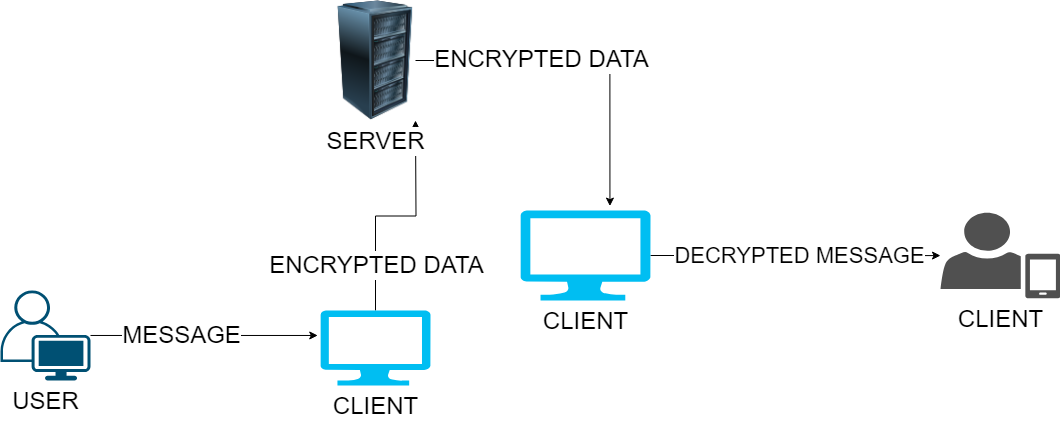

The diagram above was exported from draw.io. Its source (the exported page's mxGraphModel, read from the mxfile embedded in the PNG):
<mxGraphModel dx="1478" dy="557" grid="1" gridSize="10" guides="1" tooltips="1" connect="1" arrows="1" fold="1" page="1" pageScale="1" pageWidth="428" pageHeight="271" math="0" shadow="0">
  <root>
    <mxCell id="0" />
    <mxCell id="1" parent="0" />
    <mxCell id="CWKuf3gPzi6RbYdHQZmm-9" value="" style="edgeStyle=orthogonalEdgeStyle;rounded=0;orthogonalLoop=1;jettySize=auto;html=1;entryX=-0.025;entryY=0.333;entryDx=0;entryDy=0;entryPerimeter=0;" edge="1" parent="1" source="CWKuf3gPzi6RbYdHQZmm-1" target="CWKuf3gPzi6RbYdHQZmm-7">
      <mxGeometry relative="1" as="geometry" />
    </mxCell>
    <mxCell id="CWKuf3gPzi6RbYdHQZmm-10" value="&lt;font style=&quot;font-size: 24px;&quot;&gt;MESSAGE&lt;/font&gt;" style="edgeLabel;html=1;align=center;verticalAlign=middle;resizable=0;points=[];" vertex="1" connectable="0" parent="CWKuf3gPzi6RbYdHQZmm-9">
      <mxGeometry x="-0.2056" relative="1" as="geometry">
        <mxPoint as="offset" />
      </mxGeometry>
    </mxCell>
    <mxCell id="CWKuf3gPzi6RbYdHQZmm-1" value="&lt;font style=&quot;font-size: 24px;&quot;&gt;USER&lt;/font&gt;" style="points=[[0.35,0,0],[0.98,0.51,0],[1,0.71,0],[0.67,1,0],[0,0.795,0],[0,0.65,0]];verticalLabelPosition=bottom;sketch=0;html=1;verticalAlign=top;aspect=fixed;align=center;pointerEvents=1;shape=mxgraph.cisco19.user;fillColor=#005073;strokeColor=none;" vertex="1" parent="1">
      <mxGeometry x="-320" y="290" width="90" height="90" as="geometry" />
    </mxCell>
    <mxCell id="CWKuf3gPzi6RbYdHQZmm-15" value="" style="edgeStyle=orthogonalEdgeStyle;rounded=0;orthogonalLoop=1;jettySize=auto;html=1;" edge="1" parent="1" source="CWKuf3gPzi6RbYdHQZmm-7">
      <mxGeometry relative="1" as="geometry">
        <mxPoint x="95" y="120" as="targetPoint" />
      </mxGeometry>
    </mxCell>
    <mxCell id="CWKuf3gPzi6RbYdHQZmm-16" value="&lt;font style=&quot;font-size: 24px;&quot;&gt;ENCRYPTED DATA&lt;/font&gt;" style="edgeLabel;html=1;align=center;verticalAlign=middle;resizable=0;points=[];" vertex="1" connectable="0" parent="CWKuf3gPzi6RbYdHQZmm-15">
      <mxGeometry x="-0.6133" relative="1" as="geometry">
        <mxPoint y="-1" as="offset" />
      </mxGeometry>
    </mxCell>
    <mxCell id="CWKuf3gPzi6RbYdHQZmm-7" value="&lt;font style=&quot;font-size: 24px;&quot;&gt;CLIENT&lt;/font&gt;" style="verticalLabelPosition=bottom;html=1;verticalAlign=top;align=center;strokeColor=none;fillColor=#00BEF2;shape=mxgraph.azure.computer;pointerEvents=1;" vertex="1" parent="1">
      <mxGeometry y="310" width="110" height="75" as="geometry" />
    </mxCell>
    <mxCell id="CWKuf3gPzi6RbYdHQZmm-11" value="&lt;font style=&quot;font-size: 24px;&quot;&gt;SERVER&lt;/font&gt;" style="image;html=1;image=img/lib/clip_art/computers/Server_Rack_128x128.png" vertex="1" parent="1">
      <mxGeometry x="15" width="80" height="120" as="geometry" />
    </mxCell>
    <mxCell id="CWKuf3gPzi6RbYdHQZmm-24" value="" style="edgeStyle=orthogonalEdgeStyle;rounded=0;orthogonalLoop=1;jettySize=auto;html=1;" edge="1" parent="1" source="CWKuf3gPzi6RbYdHQZmm-18" target="CWKuf3gPzi6RbYdHQZmm-22">
      <mxGeometry relative="1" as="geometry">
        <mxPoint x="590" y="255" as="targetPoint" />
      </mxGeometry>
    </mxCell>
    <mxCell id="CWKuf3gPzi6RbYdHQZmm-25" value="&lt;font style=&quot;font-size: 22px;&quot;&gt;DECRYPTED MESSAGE&lt;/font&gt;" style="edgeLabel;html=1;align=center;verticalAlign=middle;resizable=0;points=[];" vertex="1" connectable="0" parent="CWKuf3gPzi6RbYdHQZmm-24">
      <mxGeometry x="0.0895" y="3" relative="1" as="geometry">
        <mxPoint x="-9" y="3" as="offset" />
      </mxGeometry>
    </mxCell>
    <mxCell id="CWKuf3gPzi6RbYdHQZmm-18" value="&lt;font style=&quot;font-size: 24px;&quot;&gt;CLIENT&lt;/font&gt;" style="verticalLabelPosition=bottom;html=1;verticalAlign=top;align=center;strokeColor=none;fillColor=#00BEF2;shape=mxgraph.azure.computer;pointerEvents=1;" vertex="1" parent="1">
      <mxGeometry x="200" y="210" width="130" height="90" as="geometry" />
    </mxCell>
    <mxCell id="CWKuf3gPzi6RbYdHQZmm-19" style="edgeStyle=orthogonalEdgeStyle;rounded=0;orthogonalLoop=1;jettySize=auto;html=1;exitX=1;exitY=0.5;exitDx=0;exitDy=0;entryX=0.688;entryY=-0.049;entryDx=0;entryDy=0;entryPerimeter=0;" edge="1" parent="1" source="CWKuf3gPzi6RbYdHQZmm-11" target="CWKuf3gPzi6RbYdHQZmm-18">
      <mxGeometry relative="1" as="geometry" />
    </mxCell>
    <mxCell id="CWKuf3gPzi6RbYdHQZmm-20" value="&lt;font style=&quot;font-size: 24px;&quot;&gt;ENCRYPTED DATA&lt;/font&gt;" style="edgeLabel;html=1;align=center;verticalAlign=middle;resizable=0;points=[];" vertex="1" connectable="0" parent="CWKuf3gPzi6RbYdHQZmm-19">
      <mxGeometry x="-0.2628" y="2" relative="1" as="geometry">
        <mxPoint as="offset" />
      </mxGeometry>
    </mxCell>
    <mxCell id="CWKuf3gPzi6RbYdHQZmm-22" value="&lt;font style=&quot;font-size: 24px;&quot;&gt;CLIENT&lt;/font&gt;" style="sketch=0;pointerEvents=1;shadow=0;dashed=0;html=1;strokeColor=none;fillColor=#505050;labelPosition=center;verticalLabelPosition=bottom;verticalAlign=top;outlineConnect=0;align=center;shape=mxgraph.office.users.mobile_user;" vertex="1" parent="1">
      <mxGeometry x="620" y="212.25" width="120" height="85.5" as="geometry" />
    </mxCell>
  </root>
</mxGraphModel>